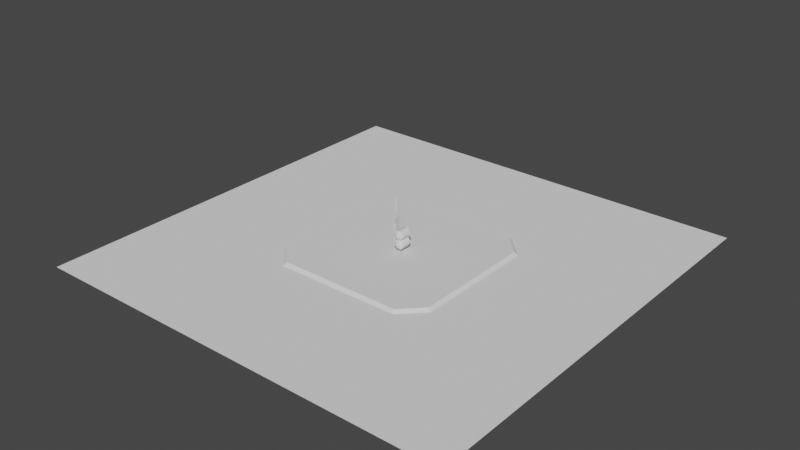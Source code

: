 # Source: ub_baseplatepipe01_A1_.blend  (saved by Blender 4.0.36; exported with 4.5.12 LTS)
import bpy
from mathutils import Matrix  # noqa: F401  (used for matrix-valued properties, if any)

bpy.ops.wm.read_factory_settings(use_empty=True)
scene = bpy.context.scene
scene.name = 'Scene'

# ---- collections
col_collection = bpy.data.collections.new('Collection'); scene.collection.children.link(col_collection)

# ---- node groups
ng_auto_smooth = bpy.data.node_groups.new('Auto Smooth', 'GeometryNodeTree')
_s = ng_auto_smooth.interface.new_socket(name='Geometry', in_out='OUTPUT', socket_type='NodeSocketGeometry')
_s = ng_auto_smooth.interface.new_socket(name='Geometry', in_out='INPUT', socket_type='NodeSocketGeometry')
_s = ng_auto_smooth.interface.new_socket(name='Angle', in_out='INPUT', socket_type='NodeSocketFloat')
_s.subtype = 'ANGLE'
_s.min_value = 0.0
_s.max_value = 3.142
ng_auto_smooth.is_modifier = True
_N = ng_auto_smooth.nodes; _L = ng_auto_smooth.links
n0 = _N.new('NodeGroupOutput'); n0.name = 'Group Output'; n0.location = (480, -100)
n1 = _N.new('NodeGroupInput'); n1.name = 'Group Input'; n1.location = (-420, -300)
n2 = _N.new('NodeGroupInput'); n2.name = 'Group Input.001'; n2.location = (-60, -100)
n3 = _N.new('GeometryNodeSetShadeSmooth'); n3.name = 'Set Shade Smooth'; n3.location = (120, -100)
n3.domain = 'EDGE'
n4 = _N.new('GeometryNodeSetShadeSmooth'); n4.name = 'Set Shade Smooth.001'; n4.location = (300, -100)
n5 = _N.new('GeometryNodeInputMeshEdgeAngle'); n5.name = 'Edge Angle'; n5.location = (-420, -220)
n6 = _N.new('GeometryNodeInputEdgeSmooth'); n6.name = 'Is Edge Smooth'; n6.location = (-60, -160)
n7 = _N.new('GeometryNodeInputShadeSmooth'); n7.name = 'Is Face Smooth'; n7.location = (-240, -340)
n8 = _N.new('FunctionNodeBooleanMath'); n8.name = 'Boolean Math'; n8.location = (-60, -220)
n9 = _N.new('FunctionNodeCompare'); n9.name = 'Compare'; n9.location = (-240, -180)
n9.operation = 'LESS_EQUAL'
_L.new(n5.outputs[0], n9.inputs[0])
_L.new(n4.outputs[0], n0.inputs[0])
_L.new(n1.outputs[1], n9.inputs[1])
_L.new(n9.outputs[0], n8.inputs[0])
_L.new(n7.outputs[0], n8.inputs[1])
_L.new(n2.outputs[0], n3.inputs[0])
_L.new(n6.outputs[0], n3.inputs[1])
_L.new(n3.outputs[0], n4.inputs[0])
_L.new(n8.outputs[0], n3.inputs[2])
n0.is_active_output = True

# ---- world
world_world = bpy.data.worlds.new('World'); scene.world = world_world
world_world.use_nodes = True; world_world.node_tree.nodes.clear()
_N = world_world.node_tree.nodes; _L = world_world.node_tree.links
n0 = _N.new('ShaderNodeOutputWorld'); n0.name = 'World Output'; n0.location = (300, 300)
n1 = _N.new('ShaderNodeBackground'); n1.name = 'Background'; n1.location = (10, 300)
n1.inputs[0].default_value = (0.05088, 0.05088, 0.05088, 1.0)
_L.new(n1.outputs[0], n0.inputs[0])
n0.is_active_output = True
world_world.color = (0.05088, 0.05088, 0.05088)
world_world.use_sun_shadow = False
world_world.sun_shadow_jitter_overblur = 0.0

# ---- meshes
me_plane = bpy.data.meshes.new('Plane')
me_plane.from_pydata([(-16.0, -16.0, 0.0), (16.0, -16.0, 0.0), (-16.0, 16.0, 0.0), (16.0, 16.0, 0.0)], [], [(0, 1, 3, 2)])
_uv = me_plane.uv_layers.new(name='UVMap')
_uv.uv.foreach_set('vector', [0.0, 0.0, 1.0, 0.0, 1.0, 1.0, 0.0, 1.0])
me_plane.use_remesh_fix_poles = True
me_plane.use_remesh_preserve_attributes = False
me_plane.use_mirror_vertex_groups = False
me_plane.update()
me_cube = bpy.data.meshes.new('Cube')
me_cube.from_pydata([(4.75, 6.457, -0.1264), (6.457, 4.75, -0.1264), (6.098, 4.61, 0.1311), (6.457, 4.75, -0.1317), (4.61, 6.098, 0.1311), (4.75, 6.457, -0.1317), (2.181e-08, 6.457, -0.1264), (-4.75, 6.457, -0.1264), (-6.457, 4.75, -0.1264), (2.181e-08, 6.098, 0.1311), (2.181e-08, 6.457, -0.1264), (-6.098, 4.61, 0.1311), (-6.457, 4.75, -0.1317), (-4.61, 6.098, 0.1311), (-4.75, 6.457, -0.1317), (6.457, -1.648e-07, -0.1264), (4.75, -6.457, -0.1264), (6.457, -4.75, -0.1264), (6.457, -1.648e-07, -0.1264), (6.098, -1.648e-07, 0.1311), (6.098, -4.61, 0.1311), (6.457, -4.75, -0.1317), (4.61, -6.098, 0.1311), (4.75, -6.457, -0.1317), (2.181e-08, -6.457, -0.1264), (-6.457, -1.648e-07, -0.1264), (2.181e-08, -1.648e-07, 0.1311), (2.181e-08, -1.648e-07, -0.1264), (-4.75, -6.457, -0.1264), (-6.457, -4.75, -0.1264), (2.181e-08, -6.098, 0.1311), (2.181e-08, -6.457, -0.1264), (-6.457, -1.648e-07, -0.1264), (-6.098, -1.648e-07, 0.1311), (-6.098, -4.61, 0.1311), (-6.457, -4.75, -0.1317), (-4.61, -6.098, 0.1311), (-4.75, -6.457, -0.1317)], [], [(1, 3, 18, 15), (6, 0, 1, 15, 27), (2, 4, 9, 26, 19), (3, 1, 0, 5), (4, 2, 3, 5), (2, 19, 18, 3), (9, 4, 5, 10), (6, 10, 5, 0), (8, 25, 32, 12), (6, 27, 25, 8, 7), (11, 33, 26, 9, 13), (12, 14, 7, 8), (13, 14, 12, 11), (11, 12, 32, 33), (9, 10, 14, 13), (6, 7, 14, 10), (17, 15, 18, 21), (24, 27, 15, 17, 16), (20, 19, 26, 30, 22), (21, 23, 16, 17), (22, 23, 21, 20), (20, 21, 18, 19), (30, 31, 23, 22), (24, 16, 23, 31), (29, 35, 32, 25), (24, 28, 29, 25, 27), (34, 36, 30, 26, 33), (35, 29, 28, 37), (36, 34, 35, 37), (34, 33, 32, 35), (30, 36, 37, 31), (24, 31, 37, 28)])
_uv = me_cube.uv_layers.new(name='UVMap')
_uv.uv.foreach_set('vector', [0.375, 0.5331, 0.3724, 0.5331, 0.375, 0.625, 0.375, 0.625, 0.25, 0.5, 0.3419, 0.5, 0.375, 0.5331, 0.375, 0.625, 0.25, 0.625, 0.635, 0.5372, 0.6622, 0.51, 0.75, 0.51, 0.75, 0.625, 0.635, 0.625, 0.3724, 0.5331, 0.375, 0.5331, 0.375, 0.4669, 0.3724, 0.4669, 0.625, 0.4728, 0.625, 0.5272, 0.3724, 0.5331, 0.3724, 0.4669, 0.635, 0.5372, 0.635, 0.625, 0.375, 0.625, 0.3724, 0.5331, 0.625, 0.375, 0.625, 0.4628, 0.3724, 0.4669, 0.375, 0.375, 0.375, 0.375, 0.375, 0.375, 0.3724, 0.4669, 0.375, 0.4669, 0.375, 0.5331, 0.375, 0.625, 0.375, 0.625, 0.3724, 0.5331, 0.25, 0.5, 0.25, 0.625, 0.375, 0.625, 0.375, 0.5331, 0.3419, 0.5, 0.635, 0.5372, 0.635, 0.625, 0.75, 0.625, 0.75, 0.51, 0.6622, 0.51, 0.3724, 0.5331, 0.3724, 0.4669, 0.375, 0.4669, 0.375, 0.5331, 0.625, 0.4728, 0.3724, 0.4669, 0.3724, 0.5331, 0.625, 0.5272, 0.635, 0.5372, 0.3724, 0.5331, 0.375, 0.625, 0.635, 0.625, 0.625, 0.375, 0.375, 0.375, 0.3724, 0.4669, 0.625, 0.4628, 0.375, 0.375, 0.375, 0.4669, 0.3724, 0.4669, 0.375, 0.375, 0.375, 0.5331, 0.375, 0.625, 0.375, 0.625, 0.3724, 0.5331, 0.25, 0.5, 0.25, 0.625, 0.375, 0.625, 0.375, 0.5331, 0.3419, 0.5, 0.635, 0.5372, 0.635, 0.625, 0.75, 0.625, 0.75, 0.51, 0.6622, 0.51, 0.3724, 0.5331, 0.3724, 0.4669, 0.375, 0.4669, 0.375, 0.5331, 0.625, 0.4728, 0.3724, 0.4669, 0.3724, 0.5331, 0.625, 0.5272, 0.635, 0.5372, 0.3724, 0.5331, 0.375, 0.625, 0.635, 0.625, 0.625, 0.375, 0.375, 0.375, 0.3724, 0.4669, 0.625, 0.4628, 0.375, 0.375, 0.375, 0.4669, 0.3724, 0.4669, 0.375, 0.375, 0.375, 0.5331, 0.3724, 0.5331, 0.375, 0.625, 0.375, 0.625, 0.25, 0.5, 0.3419, 0.5, 0.375, 0.5331, 0.375, 0.625, 0.25, 0.625, 0.635, 0.5372, 0.6622, 0.51, 0.75, 0.51, 0.75, 0.625, 0.635, 0.625, 0.3724, 0.5331, 0.375, 0.5331, 0.375, 0.4669, 0.3724, 0.4669, 0.625, 0.4728, 0.625, 0.5272, 0.3724, 0.5331, 0.3724, 0.4669, 0.635, 0.5372, 0.635, 0.625, 0.375, 0.625, 0.3724, 0.5331, 0.625, 0.375, 0.625, 0.4628, 0.3724, 0.4669, 0.375, 0.375, 0.375, 0.375, 0.375, 0.375, 0.3724, 0.4669, 0.375, 0.4669])
me_cube.use_remesh_fix_poles = True
me_cube.use_remesh_preserve_attributes = False
me_cube.use_mirror_vertex_groups = False
me_cube.update()
me_cylinder_005 = bpy.data.meshes.new('Cylinder.005')
me_cylinder_005.from_pydata([(-0.1935, -0.3871, 0.3352), (0.1936, -0.3871, 0.3352), (-0.0935, -0.5058, 0.1533), (0.09354, -0.5058, 0.1533), (-0.387, -0.3871, -2.384e-07), (-0.1935, -0.3871, -0.3352), (0.1936, -0.3871, -0.3352), (0.3871, -0.3871, -2.384e-07), (-0.0935, -0.5058, -0.1533), (-0.187, -0.5058, -2.384e-07), (0.09354, -0.5058, -0.1533), (0.1871, -0.5058, -2.384e-07), (-0.1935, 0.3871, 0.3352), (0.1936, 0.3871, 0.3352), (-0.1935, -3.63e-09, 0.3352), (0.1936, 1.329e-08, 0.3352), (-0.0935, 0.5058, 0.1533), (0.09354, 0.5058, 0.1533), (-0.387, 0.3871, -2.384e-07), (-0.1935, 0.3871, -0.3352), (0.1936, 0.3871, -0.3352), (0.3871, 0.3871, -2.384e-07), (-0.387, -1.209e-08, -2.384e-07), (-0.1935, -3.63e-09, -0.3352), (0.1936, 1.329e-08, -0.3352), (0.3871, 2.175e-08, -2.384e-07), (-0.0935, 0.5058, -0.1533), (-0.187, 0.5058, -2.384e-07), (0.09354, 0.5058, -0.1533), (0.1871, 0.5058, -2.384e-07)], [], [(22, 4, 0, 14), (14, 0, 1, 15), (15, 1, 7, 25), (1, 0, 2, 3), (2, 9, 11, 3), (0, 4, 9, 2), (7, 1, 3, 11), (22, 23, 5, 4), (23, 24, 6, 5), (24, 25, 7, 6), (6, 10, 8, 5), (8, 10, 11, 9), (5, 8, 9, 4), (7, 11, 10, 6), (22, 14, 12, 18), (14, 15, 13, 12), (15, 25, 21, 13), (13, 17, 16, 12), (16, 17, 29, 27), (12, 16, 27, 18), (21, 29, 17, 13), (22, 18, 19, 23), (23, 19, 20, 24), (24, 20, 21, 25), (20, 19, 26, 28), (26, 27, 29, 28), (19, 18, 27, 26), (21, 20, 28, 29)])
me_cylinder_005.polygons.foreach_set('use_smooth', [True] * 28)
_k = set([(0, 1), (0, 4), (1, 7), (2, 3), (2, 9), (3, 11), (4, 5), (5, 6), (6, 7), (8, 9), (8, 10), (9, 11), (10, 11), (12, 13), (12, 18), (13, 21), (16, 17), (16, 27), (17, 29), (18, 19), (19, 20), (20, 21), (26, 27), (26, 28), (27, 29), (28, 29)])
me_cylinder_005.attributes.new('sharp_edge', 'BOOLEAN', 'EDGE').data.foreach_set('value', [ (min(e.vertices), max(e.vertices)) in _k for e in me_cylinder_005.edges])
_uv = me_cylinder_005.uv_layers.new(name='UVMap')
_uv.uv.foreach_set('vector', [1.0, 0.75, 1.0, 1.0, 0.8333, 1.0, 0.8333, 0.75, 0.8333, 0.75, 0.8333, 1.0, 0.6667, 1.0, 0.6667, 0.75, 0.6667, 0.75, 0.6667, 1.0, 0.5, 1.0, 0.5, 0.75, 0.6667, 1.0, 0.8333, 1.0, 0.8333, 1.0, 0.6667, 1.0, 0.4578, 0.37, 0.25, 0.49, 0.25, 0.01, 0.4578, 0.13, 0.8333, 1.0, 1.0, 1.0, 1.0, 1.0, 0.8333, 1.0, 0.5, 1.0, 0.6667, 1.0, 0.6667, 1.0, 0.5, 1.0, 1.0, 0.75, 0.8333, 0.75, 0.8333, 1.0, 1.0, 1.0, 0.8333, 0.75, 0.6667, 0.75, 0.6667, 1.0, 0.8333, 1.0, 0.6667, 0.75, 0.5, 0.75, 0.5, 1.0, 0.6667, 1.0, 0.6667, 1.0, 0.6667, 1.0, 0.8333, 1.0, 0.8333, 1.0, 0.4578, 0.37, 0.4578, 0.13, 0.25, 0.01, 0.25, 0.49, 0.8333, 1.0, 0.8333, 1.0, 1.0, 1.0, 1.0, 1.0, 0.5, 1.0, 0.5, 1.0, 0.6667, 1.0, 0.6667, 1.0, 1.0, 0.75, 0.8333, 0.75, 0.8333, 1.0, 1.0, 1.0, 0.8333, 0.75, 0.6667, 0.75, 0.6667, 1.0, 0.8333, 1.0, 0.6667, 0.75, 0.5, 0.75, 0.5, 1.0, 0.6667, 1.0, 0.6667, 1.0, 0.6667, 1.0, 0.8333, 1.0, 0.8333, 1.0, 0.4578, 0.37, 0.4578, 0.13, 0.25, 0.01, 0.25, 0.49, 0.8333, 1.0, 0.8333, 1.0, 1.0, 1.0, 1.0, 1.0, 0.5, 1.0, 0.5, 1.0, 0.6667, 1.0, 0.6667, 1.0, 1.0, 0.75, 1.0, 1.0, 0.8333, 1.0, 0.8333, 0.75, 0.8333, 0.75, 0.8333, 1.0, 0.6667, 1.0, 0.6667, 0.75, 0.6667, 0.75, 0.6667, 1.0, 0.5, 1.0, 0.5, 0.75, 0.6667, 1.0, 0.8333, 1.0, 0.8333, 1.0, 0.6667, 1.0, 0.4578, 0.37, 0.25, 0.49, 0.25, 0.01, 0.4578, 0.13, 0.8333, 1.0, 1.0, 1.0, 1.0, 1.0, 0.8333, 1.0, 0.5, 1.0, 0.6667, 1.0, 0.6667, 1.0, 0.5, 1.0])
me_cylinder_005.use_remesh_fix_poles = True
me_cylinder_005.use_remesh_preserve_attributes = False
me_cylinder_005.use_mirror_vertex_groups = False
me_cylinder_005.update()
me_cylinder_004 = bpy.data.meshes.new('Cylinder.004')
me_cylinder_004.from_pydata([(-0.1935, -0.3871, 0.3352), (0.1936, -0.3871, 0.3352), (-0.0935, -0.5058, 0.1533), (0.09354, -0.5058, 0.1533), (-0.387, -0.3871, -1.192e-07), (-0.1935, -0.3871, -0.3352), (0.1936, -0.3871, -0.3352), (0.3871, -0.3871, -1.192e-07), (-0.0935, -0.5058, -0.1533), (-0.187, -0.5058, -1.192e-07), (0.09354, -0.5058, -0.1533), (0.1871, -0.5058, -1.192e-07), (-0.1935, 0.3871, 0.3352), (0.1936, 0.3871, 0.3352), (-0.1935, -2.226e-08, 0.3352), (0.1936, -5.341e-09, 0.3352), (-0.0935, 0.5058, 0.1533), (0.09354, 0.5058, 0.1533), (-0.387, 0.3871, -1.192e-07), (-0.1935, 0.3871, -0.3352), (0.1936, 0.3871, -0.3352), (0.3871, 0.3871, -1.192e-07), (-0.387, -3.072e-08, -1.192e-07), (-0.1935, -2.226e-08, -0.3352), (0.1936, -5.341e-09, -0.3352), (0.3871, 3.119e-09, -1.192e-07), (-0.0935, 0.5058, -0.1533), (-0.187, 0.5058, -1.192e-07), (0.09354, 0.5058, -0.1533), (0.1871, 0.5058, -1.192e-07)], [], [(22, 4, 0, 14), (14, 0, 1, 15), (15, 1, 7, 25), (1, 0, 2, 3), (2, 9, 11, 3), (0, 4, 9, 2), (7, 1, 3, 11), (22, 23, 5, 4), (23, 24, 6, 5), (24, 25, 7, 6), (6, 10, 8, 5), (8, 10, 11, 9), (5, 8, 9, 4), (7, 11, 10, 6), (22, 14, 12, 18), (14, 15, 13, 12), (15, 25, 21, 13), (13, 17, 16, 12), (16, 17, 29, 27), (12, 16, 27, 18), (21, 29, 17, 13), (22, 18, 19, 23), (23, 19, 20, 24), (24, 20, 21, 25), (20, 19, 26, 28), (26, 27, 29, 28), (19, 18, 27, 26), (21, 20, 28, 29)])
me_cylinder_004.polygons.foreach_set('use_smooth', [True] * 28)
_k = set([(0, 1), (0, 4), (1, 7), (2, 3), (2, 9), (3, 11), (4, 5), (5, 6), (6, 7), (8, 9), (8, 10), (9, 11), (10, 11), (12, 13), (12, 18), (13, 21), (16, 17), (16, 27), (17, 29), (18, 19), (19, 20), (20, 21), (26, 27), (26, 28), (27, 29), (28, 29)])
me_cylinder_004.attributes.new('sharp_edge', 'BOOLEAN', 'EDGE').data.foreach_set('value', [ (min(e.vertices), max(e.vertices)) in _k for e in me_cylinder_004.edges])
_uv = me_cylinder_004.uv_layers.new(name='UVMap')
_uv.uv.foreach_set('vector', [1.0, 0.75, 1.0, 1.0, 0.8333, 1.0, 0.8333, 0.75, 0.8333, 0.75, 0.8333, 1.0, 0.6667, 1.0, 0.6667, 0.75, 0.6667, 0.75, 0.6667, 1.0, 0.5, 1.0, 0.5, 0.75, 0.6667, 1.0, 0.8333, 1.0, 0.8333, 1.0, 0.6667, 1.0, 0.4578, 0.37, 0.25, 0.49, 0.25, 0.01, 0.4578, 0.13, 0.8333, 1.0, 1.0, 1.0, 1.0, 1.0, 0.8333, 1.0, 0.5, 1.0, 0.6667, 1.0, 0.6667, 1.0, 0.5, 1.0, 1.0, 0.75, 0.8333, 0.75, 0.8333, 1.0, 1.0, 1.0, 0.8333, 0.75, 0.6667, 0.75, 0.6667, 1.0, 0.8333, 1.0, 0.6667, 0.75, 0.5, 0.75, 0.5, 1.0, 0.6667, 1.0, 0.6667, 1.0, 0.6667, 1.0, 0.8333, 1.0, 0.8333, 1.0, 0.4578, 0.37, 0.4578, 0.13, 0.25, 0.01, 0.25, 0.49, 0.8333, 1.0, 0.8333, 1.0, 1.0, 1.0, 1.0, 1.0, 0.5, 1.0, 0.5, 1.0, 0.6667, 1.0, 0.6667, 1.0, 1.0, 0.75, 0.8333, 0.75, 0.8333, 1.0, 1.0, 1.0, 0.8333, 0.75, 0.6667, 0.75, 0.6667, 1.0, 0.8333, 1.0, 0.6667, 0.75, 0.5, 0.75, 0.5, 1.0, 0.6667, 1.0, 0.6667, 1.0, 0.6667, 1.0, 0.8333, 1.0, 0.8333, 1.0, 0.4578, 0.37, 0.4578, 0.13, 0.25, 0.01, 0.25, 0.49, 0.8333, 1.0, 0.8333, 1.0, 1.0, 1.0, 1.0, 1.0, 0.5, 1.0, 0.5, 1.0, 0.6667, 1.0, 0.6667, 1.0, 1.0, 0.75, 1.0, 1.0, 0.8333, 1.0, 0.8333, 0.75, 0.8333, 0.75, 0.8333, 1.0, 0.6667, 1.0, 0.6667, 0.75, 0.6667, 0.75, 0.6667, 1.0, 0.5, 1.0, 0.5, 0.75, 0.6667, 1.0, 0.8333, 1.0, 0.8333, 1.0, 0.6667, 1.0, 0.4578, 0.37, 0.25, 0.49, 0.25, 0.01, 0.4578, 0.13, 0.8333, 1.0, 1.0, 1.0, 1.0, 1.0, 0.8333, 1.0, 0.5, 1.0, 0.6667, 1.0, 0.6667, 1.0, 0.5, 1.0])
me_cylinder_004.use_remesh_fix_poles = True
me_cylinder_004.use_remesh_preserve_attributes = False
me_cylinder_004.use_mirror_vertex_groups = False
me_cylinder_004.update()
me_cylinder = bpy.data.meshes.new('Cylinder')
me_cylinder.from_pydata([(5.152, 0.3753, -0.0593), (-5.152, 0.3753, -0.0593), (5.152, 0.3381, 0.02008), (-5.152, 0.3381, 0.02008), (5.152, 0.234, 0.06373), (-5.152, 0.234, 0.06373), (5.152, 0.0835, 0.08963), (-5.152, 0.0835, 0.08963), (5.152, -0.0835, 0.08963), (-5.152, -0.0835, 0.08963), (5.152, -0.234, 0.06373), (-5.152, -0.234, 0.06373), (5.152, -0.3381, 0.02008), (-5.152, -0.3381, 0.02008), (5.152, -0.3753, -0.0593), (-5.152, -0.3753, -0.0593)], [], [(0, 1, 3, 2), (2, 3, 5, 4), (4, 5, 7, 6), (6, 7, 9, 8), (8, 9, 11, 10), (10, 11, 13, 12), (12, 13, 15, 14), (0, 2, 4, 6, 8, 10, 12, 14), (0, 14, 15, 1), (3, 1, 15, 13, 11, 9, 7, 5)])
me_cylinder.polygons.foreach_set('use_smooth', [True] * 10)
_uv = me_cylinder.uv_layers.new(name='UVMap')
_uv.uv.foreach_set('vector', [1.0, 0.5, 1.0, 1.0, 0.9286, 1.0, 0.9286, 0.5, 0.9286, 0.5, 0.9286, 1.0, 0.8571, 1.0, 0.8571, 0.5, 0.8571, 0.5, 0.8571, 1.0, 0.7857, 1.0, 0.7857, 0.5, 0.7857, 0.5, 0.7857, 1.0, 0.7143, 1.0, 0.7143, 0.5, 0.7143, 0.5, 0.7143, 1.0, 0.6429, 1.0, 0.6429, 0.5, 0.6429, 0.5, 0.6429, 1.0, 0.5714, 1.0, 0.5714, 0.5, 0.5714, 0.5, 0.5714, 1.0, 0.5, 1.0, 0.5, 0.5, 1.0, 0.5, 0.9286, 0.5, 0.8571, 0.5, 0.7857, 0.5, 0.7143, 0.5, 0.6429, 0.5, 0.5714, 0.5, 0.5, 0.5, 1.0, 0.5, 0.5, 0.5, 0.5, 1.0, 1.0, 1.0, 0.9286, 1.0, 1.0, 1.0, 0.5, 1.0, 0.5714, 1.0, 0.6429, 1.0, 0.7143, 1.0, 0.7857, 1.0, 0.8571, 1.0])
me_cylinder.use_remesh_fix_poles = True
me_cylinder.use_remesh_preserve_attributes = False
me_cylinder.use_mirror_vertex_groups = False
me_cylinder.update()
me_cylinder_002 = bpy.data.meshes.new('Cylinder.002')
me_cylinder_002.from_pydata([(0.0, 0.08767, -0.9993), (0.0, 0.08767, 1.102), (0.01874, 0.06893, -0.9993), (0.01874, 0.06893, 1.102), (0.0, 0.05019, -0.9993), (0.0, 0.05019, 1.102), (-0.01874, 0.06893, -0.9993), (-0.01874, 0.06893, 1.102), (0.0, -0.06046, -0.9729), (0.0, -0.06046, 0.8545), (0.01874, -0.0792, -0.9729), (0.01874, -0.0792, 0.8545), (0.0, -0.09794, -0.9729), (0.0, -0.09794, 0.8545), (-0.01874, -0.0792, -0.9729), (-0.01874, -0.0792, 0.8545)], [], [(0, 1, 3, 2), (2, 3, 5, 4), (3, 1, 7, 5), (4, 5, 7, 6), (6, 7, 1, 0), (0, 2, 4, 6), (8, 9, 11, 10), (10, 11, 13, 12), (11, 9, 15, 13), (12, 13, 15, 14), (14, 15, 9, 8), (8, 10, 12, 14)])
me_cylinder_002.polygons.foreach_set('use_smooth', [True] * 12)
_uv = me_cylinder_002.uv_layers.new(name='UVMap')
_uv.uv.foreach_set('vector', [1.0, 0.5, 1.0, 1.0, 0.75, 1.0, 0.75, 0.5, 0.75, 0.5, 0.75, 1.0, 0.5, 1.0, 0.5, 0.5, 0.49, 0.25, 0.25, 0.49, 0.01, 0.25, 0.25, 0.01, 0.5, 0.5, 0.5, 1.0, 0.25, 1.0, 0.25, 0.5, 0.25, 0.5, 0.25, 1.0, 0.0, 1.0, 0.0, 0.5, 0.75, 0.49, 0.99, 0.25, 0.75, 0.01, 0.51, 0.25, 1.0, 0.5, 1.0, 1.0, 0.75, 1.0, 0.75, 0.5, 0.75, 0.5, 0.75, 1.0, 0.5, 1.0, 0.5, 0.5, 0.49, 0.25, 0.25, 0.49, 0.01, 0.25, 0.25, 0.01, 0.5, 0.5, 0.5, 1.0, 0.25, 1.0, 0.25, 0.5, 0.25, 0.5, 0.25, 1.0, 0.0, 1.0, 0.0, 0.5, 0.75, 0.49, 0.99, 0.25, 0.75, 0.01, 0.51, 0.25])
me_cylinder_002.use_remesh_fix_poles = True
me_cylinder_002.use_remesh_preserve_attributes = False
me_cylinder_002.use_mirror_vertex_groups = False
me_cylinder_002.update()
me_cube_002 = bpy.data.meshes.new('Cube.002')
me_cube_002.from_pydata([(-0.04708, -0.1405, -0.7355), (-0.04708, -0.1405, -0.3159), (-0.04708, 0.2791, -0.7355), (-0.04708, 0.2791, -0.3159), (0.04708, -0.1405, -0.7355), (0.04708, -0.1405, -0.3159), (0.04708, 0.2791, -0.7355), (0.04708, 0.2791, -0.3159), (-0.04708, -0.1405, -0.07578), (-0.04708, 0.02207, -0.07578), (0.04708, 0.02207, -0.07578), (0.04708, -0.1405, -0.07578), (-0.04708, -0.1405, 0.4419), (-0.04708, 0.02207, 0.4419), (0.04708, 0.02207, 0.4419), (0.04708, -0.1405, 0.4419), (-0.04708, -0.1857, 0.5875), (-0.04708, 0.06731, 0.5875), (0.04708, 0.06731, 0.5875), (0.04708, -0.1857, 0.5875), (-0.04708, -0.1857, 0.9284), (-0.04708, 0.06731, 0.9284), (0.04708, 0.06731, 0.9284), (0.04708, -0.1857, 0.9284)], [], [(0, 1, 3, 2), (2, 3, 7, 6), (6, 7, 5, 4), (4, 5, 1, 0), (2, 6, 4, 0), (3, 1, 8, 9), (8, 11, 15, 12), (1, 5, 11, 8), (7, 3, 9, 10), (5, 7, 10, 11), (15, 14, 18, 19), (10, 9, 13, 14), (11, 10, 14, 15), (9, 8, 12, 13), (17, 16, 20, 21), (13, 12, 16, 17), (12, 15, 19, 16), (14, 13, 17, 18), (22, 21, 20, 23), (16, 19, 23, 20), (18, 17, 21, 22), (19, 18, 22, 23)])
_uv = me_cube_002.uv_layers.new(name='UVMap')
_uv.uv.foreach_set('vector', [0.375, 0.0, 0.625, 0.0, 0.625, 0.25, 0.375, 0.25, 0.375, 0.25, 0.625, 0.25, 0.625, 0.5, 0.375, 0.5, 0.375, 0.5, 0.625, 0.5, 0.625, 0.75, 0.375, 0.75, 0.375, 0.75, 0.625, 0.75, 0.625, 1.0, 0.375, 1.0, 0.125, 0.5, 0.375, 0.5, 0.375, 0.75, 0.125, 0.75, 0.625, 0.25, 0.625, 0.0, 0.625, 0.0, 0.625, 0.25, 0.625, 1.0, 0.625, 0.75, 0.625, 0.75, 0.625, 1.0, 0.625, 1.0, 0.625, 0.75, 0.625, 0.75, 0.625, 1.0, 0.625, 0.5, 0.625, 0.25, 0.625, 0.25, 0.625, 0.5, 0.625, 0.75, 0.625, 0.5, 0.625, 0.5, 0.625, 0.75, 0.625, 0.75, 0.625, 0.5, 0.625, 0.5, 0.625, 0.75, 0.625, 0.5, 0.625, 0.25, 0.625, 0.25, 0.625, 0.5, 0.625, 0.75, 0.625, 0.5, 0.625, 0.5, 0.625, 0.75, 0.625, 0.25, 0.625, 0.0, 0.625, 0.0, 0.625, 0.25, 0.625, 0.25, 0.625, 0.0, 0.625, 0.0, 0.625, 0.25, 0.625, 0.25, 0.625, 0.0, 0.625, 0.0, 0.625, 0.25, 0.625, 1.0, 0.625, 0.75, 0.625, 0.75, 0.625, 1.0, 0.625, 0.5, 0.625, 0.25, 0.625, 0.25, 0.625, 0.5, 0.625, 0.5, 0.875, 0.5, 0.875, 0.75, 0.625, 0.75, 0.625, 1.0, 0.625, 0.75, 0.625, 0.75, 0.625, 1.0, 0.625, 0.5, 0.625, 0.25, 0.625, 0.25, 0.625, 0.5, 0.625, 0.75, 0.625, 0.5, 0.625, 0.5, 0.625, 0.75])
me_cube_002.use_remesh_fix_poles = True
me_cube_002.use_remesh_preserve_attributes = False
me_cube_002.use_mirror_vertex_groups = False
me_cube_002.update()

# ---- objects
ob_terrain = bpy.data.objects.new('terrain', me_plane)
ob_base = bpy.data.objects.new('base', me_cube)
ob_pod2 = bpy.data.objects.new('pod2', me_cylinder_005)
ob_pod1 = bpy.data.objects.new('pod1', me_cylinder_004)
ob_conduit = bpy.data.objects.new('conduit', me_cylinder)
ob_antennas = bpy.data.objects.new('antennas', me_cylinder_002)
ob_antenna_base = bpy.data.objects.new('antenna_base', me_cube_002)

# ---- transforms, parenting, visibility, modifiers, constraints
ob_terrain.location = (0.0, 0.0, 0.0)
ob_terrain.color = (0.2957, 0.147, 0.001688, 1.0)
ob_terrain.lineart.crease_threshold = 0.0
ob_base.location = (-2.181e-08, 1.648e-07, 0.06482)
ob_base.color = (0.06848, 0.07227, 0.07619, 1.0)
ob_base.lineart.crease_threshold = 0.0
ob_pod2.location = (0.2215, -4.83e-09, 1.482)
ob_pod2.lineart.crease_threshold = 0.0
_m = ob_pod2.modifiers.new('Auto Smooth', 'NODES')
_m.node_group = ng_auto_smooth
_gi = [s.identifier for s in ng_auto_smooth.interface.items_tree if s.item_type == 'SOCKET' and s.in_out == 'INPUT']
_m[_gi[1]] = 1.187  # Angle
ob_pod1.location = (0.2215, 1.38e-08, 0.7989)
ob_pod1.lineart.crease_threshold = 0.0
_m = ob_pod1.modifiers.new('Auto Smooth', 'NODES')
_m.node_group = ng_auto_smooth
_gi = [s.identifier for s in ng_auto_smooth.interface.items_tree if s.item_type == 'SOCKET' and s.in_out == 'INPUT']
_m[_gi[1]] = 1.187  # Angle
ob_conduit.location = (6.96e-07, 3.682e-09, 0.05229)
ob_conduit.lineart.crease_threshold = 0.0
_m = ob_conduit.modifiers.new('Auto Smooth', 'NODES')
_m.node_group = ng_auto_smooth
_gi = [s.identifier for s in ng_auto_smooth.interface.items_tree if s.item_type == 'SOCKET' and s.in_out == 'INPUT']
_m[_gi[1]] = 0.8029  # Angle
ob_antennas.parent = ob_antenna_base
ob_antennas.matrix_parent_inverse = Matrix(((1.0, -0.0, 0.0, 0.265), (-0.0, 1.0, -0.0, 0.0693), (-0.0, 0.0, 1.0, -1.188), (-0.0, 0.0, -0.0, 1.0)))
ob_antennas.location = (-0.265, -0.1217, 3.071)
ob_antennas.lineart.crease_threshold = 0.0
_m = ob_antennas.modifiers.new('Auto Smooth', 'NODES')
_m.node_group = ng_auto_smooth
_gi = [s.identifier for s in ng_auto_smooth.interface.items_tree if s.item_type == 'SOCKET' and s.in_out == 'INPUT']
_m[_gi[1]] = 1.84  # Angle
ob_antenna_base.location = (-0.265, -0.0693, 1.188)
ob_antenna_base.lineart.crease_threshold = 0.0

# ---- collection membership
col_collection.objects.link(ob_terrain)
col_collection.objects.link(ob_base)
col_collection.objects.link(ob_pod2)
col_collection.objects.link(ob_pod1)
col_collection.objects.link(ob_conduit)
col_collection.objects.link(ob_antennas)
col_collection.objects.link(ob_antenna_base)

# ---- scene / render settings (as saved in the file)
scene.frame_start = 1; scene.frame_end = 250; scene.frame_set(1)
scene.render.engine = 'BLENDER_EEVEE_NEXT'
scene.cycles.use_denoising = False
scene.cycles.samples = 128
scene.cycles.sampling_pattern = 'TABULATED_SOBOL'
scene.cycles.use_adaptive_sampling = False
scene.cycles.use_light_tree = False
scene.view_settings.view_transform = 'Filmic'
bpy.context.view_layer.update()

# ---- added for rendering (the .blend has no active camera and no usable light): camera, sun
cam_auto = bpy.data.cameras.new('AutoCamera')
cam_auto.lens = 50.0
cam_auto.sensor_width = 36.0
cam_auto.clip_end = 1000.0
ob_auto_camera = bpy.data.objects.new('AutoCamera', cam_auto)
scene.collection.objects.link(ob_auto_camera)
ob_auto_camera.location = (42.0543, -50.4652, 35.6968)
ob_auto_camera.rotation_euler = (1.09748, -7.21219e-08, 0.694738)
scene.camera = ob_auto_camera
light_auto_sun = bpy.data.lights.new('AutoSun', 'SUN')
light_auto_sun.energy = 3.0
light_auto_sun.angle = 0.0523599
ob_auto_sun = bpy.data.objects.new('AutoSun', light_auto_sun)
scene.collection.objects.link(ob_auto_sun)
ob_auto_sun.rotation_euler = (0.872665, 0.174533, 0.523599)
bpy.context.view_layer.update()
